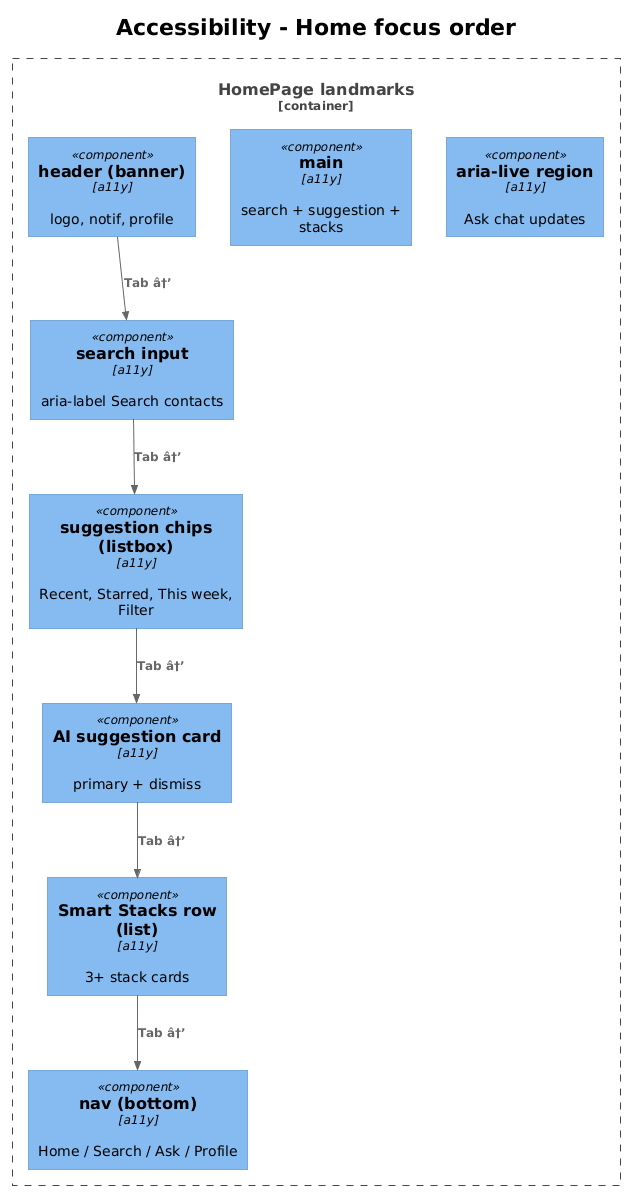

The diagram above was rendered by PlantUML. Its source (embedded in the PNG):
@startuml
!theme plain
!include <C4/C4_Component>

title Accessibility - Home focus order

Container_Boundary(home, "HomePage landmarks") {
    Component(hdr, "header (banner)", "a11y", "logo, notif, profile")
    Component(main, "main", "a11y", "search + suggestion + stacks")
    Component(search, "search input", "a11y", "aria-label Search contacts")
    Component(chips, "suggestion chips (listbox)", "a11y", "Recent, Starred, This week, Filter")
    Component(ai, "AI suggestion card", "a11y", "primary + dismiss")
    Component(stacks, "Smart Stacks row (list)", "a11y", "3+ stack cards")
    Component(nav, "nav (bottom)", "a11y", "Home / Search / Ask / Profile")
    Component(live, "aria-live region", "a11y", "Ask chat updates")
}

Rel(hdr, search, "Tab â†’")
Rel(search, chips, "Tab â†’")
Rel(chips, ai, "Tab â†’")
Rel(ai, stacks, "Tab â†’")
Rel(stacks, nav, "Tab â†’")
@enduml